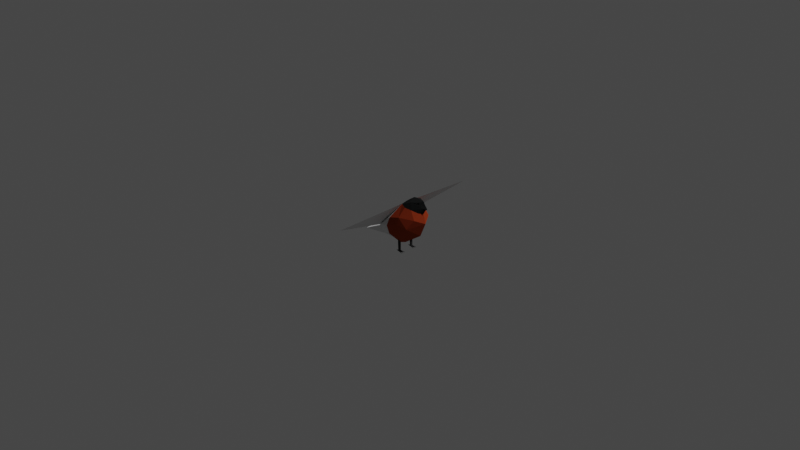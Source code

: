 # Source: bullfinch.blend  (saved by Blender 2.93.20; exported with 4.5.12 LTS)
import bpy
from mathutils import Matrix  # noqa: F401  (used for matrix-valued properties, if any)

bpy.ops.wm.read_factory_settings(use_empty=True)
scene = bpy.context.scene
scene.name = 'Scene'

# ---- collections
col_collection = bpy.data.collections.new('Collection'); scene.collection.children.link(col_collection)

# ---- images (referenced by path relative to the original .blend; pixels are not part of the script)
import os
ASSET_DIR = os.environ.get("B2B_ASSET_DIR", "")  # directory of the original .blend (textures are referenced by path, not embedded)
HERE = os.path.dirname(os.path.abspath(__file__))  # packed textures are extracted next to this script under _unpacked/

def load_image(name, relpath, width, height, colorspace="sRGB"):
    """Load a texture the original file referenced (path relative to the .blend, or extracted next to this script)."""
    p = next((c for c in (os.path.join(HERE, relpath), os.path.join(ASSET_DIR, relpath)) if relpath and os.path.exists(c)), "")
    if p:
        img = bpy.data.images.load(p, check_existing=True)
        img.name = name
    else:  # same state as the original file: an image datablock whose file is absent (Cycles renders it pink)
        img = bpy.data.images.new(name, width, height)
        img.source = "FILE"
        img.filepath = "//" + (relpath or name)
    img.colorspace_settings.name = colorspace
    return img
img_6034490674_jpg = load_image('6034490674.jpg', '6034490674.jpg', 1024, 1024, 'sRGB')

# ---- materials (node trees are filled in below, after node groups)
mat_material = bpy.data.materials.new('Material')
mat_material.alpha_threshold = 0.0
mat_material.line_color = (0.0, 0.0, 0.0, 1.0)
mat_material_001 = bpy.data.materials.new('Material.001')
mat_material_001.use_transparent_shadow = False
mat_material_002 = bpy.data.materials.new('Material.002')
mat_material_002.use_transparent_shadow = False
mat_material_003 = bpy.data.materials.new('Material.003')
mat_material_003.use_transparent_shadow = False
mat_material_004 = bpy.data.materials.new('Material.004')
mat_material_004.use_transparent_shadow = False
mat_material_005 = bpy.data.materials.new('Material.005')
mat_material_005.use_transparent_shadow = False
mat_leg = bpy.data.materials.new('leg')
mat_leg.use_transparent_shadow = False
mat_material_007 = bpy.data.materials.new('Material.007')
mat_material_007.use_transparent_shadow = False
mat_material_006 = bpy.data.materials.new('Material.006')
mat_material_006.use_transparent_shadow = False
mat_6034490674 = bpy.data.materials.new('6034490674')
mat_6034490674.surface_render_method = 'BLENDED'
mat_6034490674.blend_method = 'BLEND'
mat_6034490674.use_transparent_shadow = False

# ---- material node trees
mat_material.use_nodes = True; mat_material.node_tree.nodes.clear()
_N = mat_material.node_tree.nodes; _L = mat_material.node_tree.links
n0 = _N.new('ShaderNodeOutputMaterial'); n0.name = 'Material Output'; n0.location = (300, 300)
n0.target = 'CYCLES'
n1 = _N.new('ShaderNodeBsdfDiffuse'); n1.name = 'Diffuse BSDF'; n1.location = (10, 300)
n1.inputs[1].default_value = 0.4
n2 = _N.new('ShaderNodeOutputMaterial'); n2.name = 'Material Output.001'; n2.location = (0, 0)
n2.target = 'EEVEE'
n3 = _N.new('ShaderNodeMixShader'); n3.name = 'Mix Shader'; n3.location = (0, 0)
n3.label = 'Disable Shadow'
n3.hide = True
n4 = _N.new('ShaderNodeLightPath'); n4.name = 'Light Path'; n4.location = (0, 0)
n4.hide = True
n5 = _N.new('ShaderNodeBsdfTransparent'); n5.name = 'Transparent BSDF'; n5.location = (0, 0)
n5.hide = True
_L.new(n1.outputs[0], n0.inputs[0])
_L.new(n1.outputs[0], n3.inputs[1])
_L.new(n3.outputs[0], n2.inputs[0])
_L.new(n4.outputs[1], n3.inputs[0])
_L.new(n5.outputs[0], n3.inputs[2])
n0.is_active_output = True
mat_material_001.use_nodes = True; mat_material_001.node_tree.nodes.clear()
_N = mat_material_001.node_tree.nodes; _L = mat_material_001.node_tree.links
n0 = _N.new('ShaderNodeOutputMaterial'); n0.name = 'Material Output'; n0.location = (300, 300)
n1 = _N.new('ShaderNodeBsdfDiffuse'); n1.name = 'Diffuse BSDF'; n1.location = (10, 300)
n1.inputs[0].default_value = (0.0137, 0.01444, 0.01444, 1.0)
n1.inputs[1].default_value = 0.5
_L.new(n1.outputs[0], n0.inputs[0])
n0.is_active_output = True
mat_material_002.use_nodes = True; mat_material_002.node_tree.nodes.clear()
_N = mat_material_002.node_tree.nodes; _L = mat_material_002.node_tree.links
n0 = _N.new('ShaderNodeOutputMaterial'); n0.name = 'Material Output'; n0.location = (300, 300)
n1 = _N.new('ShaderNodeBsdfDiffuse'); n1.name = 'Diffuse BSDF'; n1.location = (10, 300)
n1.inputs[0].default_value = (0.3372, 0.04817, 0.01521, 1.0)
n1.inputs[1].default_value = 0.5
_L.new(n1.outputs[0], n0.inputs[0])
n0.is_active_output = True
mat_material_003.use_nodes = True; mat_material_003.node_tree.nodes.clear()
_N = mat_material_003.node_tree.nodes; _L = mat_material_003.node_tree.links
n0 = _N.new('ShaderNodeOutputMaterial'); n0.name = 'Material Output'; n0.location = (300, 300)
n1 = _N.new('ShaderNodeEmission'); n1.name = 'Emission'; n1.location = (10, 300)
n1.inputs[0].default_value = (0.0, 0.0, 0.0, 1.0)
_L.new(n1.outputs[0], n0.inputs[0])
n0.is_active_output = True
mat_material_004.use_nodes = True; mat_material_004.node_tree.nodes.clear()
_N = mat_material_004.node_tree.nodes; _L = mat_material_004.node_tree.links
n0 = _N.new('ShaderNodeOutputMaterial'); n0.name = 'Material Output'; n0.location = (300, 300)
n1 = _N.new('ShaderNodeBsdfDiffuse'); n1.name = 'Diffuse BSDF'; n1.location = (10, 300)
n1.inputs[0].default_value = (0.1626, 0.1626, 0.1626, 1.0)
n1.inputs[1].default_value = 0.5
_L.new(n1.outputs[0], n0.inputs[0])
n0.is_active_output = True
mat_material_005.use_nodes = True; mat_material_005.node_tree.nodes.clear()
_N = mat_material_005.node_tree.nodes; _L = mat_material_005.node_tree.links
n0 = _N.new('ShaderNodeOutputMaterial'); n0.name = 'Material Output'; n0.location = (300, 300)
n1 = _N.new('ShaderNodeBsdfDiffuse'); n1.name = 'Diffuse BSDF'; n1.location = (10, 300)
n1.inputs[0].default_value = (0.01599, 0.01599, 0.01599, 1.0)
n1.inputs[1].default_value = 0.5
_L.new(n1.outputs[0], n0.inputs[0])
n0.is_active_output = True
mat_leg.use_nodes = True; mat_leg.node_tree.nodes.clear()
_N = mat_leg.node_tree.nodes; _L = mat_leg.node_tree.links
n0 = _N.new('ShaderNodeOutputMaterial'); n0.name = 'Material Output'; n0.location = (300, 300)
n1 = _N.new('ShaderNodeBsdfDiffuse'); n1.name = 'Diffuse BSDF'; n1.location = (10, 300)
n1.inputs[0].default_value = (0.0291, 0.0291, 0.0291, 1.0)
n1.inputs[1].default_value = 0.5
_L.new(n1.outputs[0], n0.inputs[0])
n0.is_active_output = True
mat_material_007.use_nodes = True; mat_material_007.node_tree.nodes.clear()
_N = mat_material_007.node_tree.nodes; _L = mat_material_007.node_tree.links
n0 = _N.new('ShaderNodeBsdfPrincipled'); n0.name = 'Principled BSDF'; n0.location = (10, 300)
n0.distribution = 'GGX'
n0.subsurface_method = 'BURLEY'
n0.inputs[3].default_value = 1.45
n0.inputs[27].default_value = (0.0, 0.0, 0.0, 1.0)
n0.inputs[28].default_value = 1.0
n1 = _N.new('ShaderNodeOutputMaterial'); n1.name = 'Material Output'; n1.location = (300, 300)
_L.new(n0.outputs[0], n1.inputs[0])
n1.is_active_output = True
mat_material_006.use_nodes = True; mat_material_006.node_tree.nodes.clear()
_N = mat_material_006.node_tree.nodes; _L = mat_material_006.node_tree.links
n0 = _N.new('ShaderNodeOutputMaterial'); n0.name = 'Material Output'; n0.location = (300, 300)
n1 = _N.new('ShaderNodeBsdfDiffuse'); n1.name = 'Diffuse BSDF'; n1.location = (10, 300)
n1.inputs[1].default_value = 0.5
_L.new(n1.outputs[0], n0.inputs[0])
n0.is_active_output = True
mat_6034490674.use_nodes = True; mat_6034490674.node_tree.nodes.clear()
_N = mat_6034490674.node_tree.nodes; _L = mat_6034490674.node_tree.links
n0 = _N.new('ShaderNodeOutputMaterial'); n0.name = 'Material Output'; n0.location = (300, 300)
n1 = _N.new('ShaderNodeTexImage'); n1.name = 'Image Texture'; n1.location = (-200, 300)
n1.image = img_6034490674_jpg
n1.extension = 'CLIP'
n2 = _N.new('ShaderNodeBsdfPrincipled'); n2.name = 'Principled BSDF'; n2.location = (0, 300)
n2.distribution = 'GGX'
n2.subsurface_method = 'BURLEY'
n2.inputs[3].default_value = 1.45
n2.inputs[27].default_value = (0.0, 0.0, 0.0, 1.0)
n2.inputs[28].default_value = 1.0
_L.new(n1.outputs[0], n2.inputs[0])
_L.new(n1.outputs[1], n2.inputs[4])
_L.new(n2.outputs[0], n0.inputs[0])
n0.is_active_output = True

# ---- world
world_world = bpy.data.worlds.new('World'); scene.world = world_world
world_world.use_nodes = True; world_world.node_tree.nodes.clear()
_N = world_world.node_tree.nodes; _L = world_world.node_tree.links
n0 = _N.new('ShaderNodeOutputWorld'); n0.name = 'World Output'; n0.location = (300, 300)
n1 = _N.new('ShaderNodeBackground'); n1.name = 'Background'; n1.location = (10, 300)
n1.inputs[0].default_value = (0.05088, 0.05088, 0.05088, 1.0)
_L.new(n1.outputs[0], n0.inputs[0])
n0.is_active_output = True
world_world.color = (0.05088, 0.05088, 0.05088)
world_world.use_sun_shadow = False
world_world.sun_shadow_jitter_overblur = 0.0

# ---- cameras
cam_camera = bpy.data.cameras.new('Camera')
cam_camera.clip_end = 100.0
cam_camera.ortho_scale = 7.314

# ---- lights
light_light = bpy.data.lights.new('Light', 'POINT')
light_light.transmission_factor = 0.0
light_light.energy = 1000.0
light_light.shadow_soft_size = 0.1
light_light.shadow_maximum_resolution = 0.006
light_light.use_absolute_resolution = True

# ---- meshes
me_cube = bpy.data.meshes.new('Cube')
me_cube.from_pydata([(0.9685, -0.5338, 0.04399), (0.5869, -0.5923, 0.452), (0.4576, -0.2763, 0.9008), (1.245, -0.3918, 0.4748), (1.264, -0.1876, 0.73), (1.019, -0.328, 0.8245), (0.9138, -0.2774, 1.109), (1.423, -0.09056, 0.9517), (0.743, -0.405, 0.87), (0.5276, -0.5279, -0.2766), (-0.1448, -0.405, -0.5607), (0.5481, -0.6209, 0.1412), (0.07716, -0.5861, 0.2847), (-0.06927, -0.6057, -0.112), (-0.4438, -0.5409, -0.1757), (-0.9038, 0.0, -0.395), (-0.6302, -0.4477, -0.3125), (-0.9291, -0.1247, -0.5552), (-0.7258, -0.1118, -0.8551), (-1.782, -0.1503, -0.9881), (1.178, -0.1561, 1.107), (1.203, -0.1313, 1.141), (1.184, -0.1465, 1.131), (1.188, -0.1543, 1.083), (1.209, -0.1423, 1.073), (1.229, -0.127, 1.083), (1.235, -0.1175, 1.106), (1.224, -0.1192, 1.13), (1.213, -0.147, 1.109), (0.4576, -0.2763, 0.9008), (0.3835, -0.2757, -0.7952), (0.3132, -0.2757, -0.7984), (0.3835, -0.3606, -0.6718), (0.3132, -0.3606, -0.6702), (0.3835, -0.3606, -0.8494), (0.3132, -0.3606, -0.8478), (0.3835, -0.2757, -0.8446), (0.3132, -0.2757, -0.8478), (0.3835, -0.3606, -1.152), (0.3132, -0.3435, -1.151), (0.3835, -0.2757, -1.148), (0.3132, -0.2928, -1.151), (0.3835, -0.3606, -1.194), (0.3132, -0.3435, -1.192), (0.3835, -0.2757, -1.189), (0.3132, -0.2928, -1.192), (0.3835, -0.3323, -1.151), (0.3835, -0.304, -1.149), (0.3835, -0.3323, -1.192), (0.3835, -0.304, -1.191), (0.59, -0.4004, -1.194), (0.59, -0.2274, -1.189), (0.59, -0.3181, -1.191), (0.1781, -0.3181, -1.192), (0.3652, 0.0, -0.8997), (1.204, 0.0, -0.3211), (0.9685, 0.5338, 0.04399), (0.5869, 0.5923, 0.452), (0.4576, 0.2763, 0.9008), (1.245, 0.3918, 0.4748), (1.474, 0.0, 0.2931), (1.367, 0.0, 0.6904), (1.56, 0.0, 0.9359), (1.264, 0.1876, 0.73), (0.8459, 0.0, 1.232), (1.019, 0.328, 0.8245), (1.469, 0.0, 0.8685), (0.9138, 0.2774, 1.109), (1.423, 0.09056, 0.9517), (1.469, 0.0, 1.034), (0.743, 0.405, 0.87), (0.5276, 0.5279, -0.2766), (0.1765, 0.0, -0.9261), (-0.1448, 0.405, -0.5607), (0.5481, 0.6209, 0.1412), (0.07349, 0.6118, 0.2544), (0.4622, 0.0, 0.9629), (0.4576, 0.2763, 0.9008), (-0.06927, 0.6057, -0.112), (-0.4425, 0.5117, -0.1925), (-0.952, 0.0, -0.5402), (-0.6114, 0.4609, -0.3232), (-0.9291, 0.1247, -0.5552), (-0.7258, 0.1118, -0.8551), (-1.789, 0.0, -0.9787), (-1.782, 0.1503, -0.9881), (-0.7258, 0.0, -0.8551), (1.178, 0.1561, 1.107), (1.203, 0.1313, 1.141), (1.184, 0.1465, 1.131), (1.188, 0.1543, 1.083), (1.209, 0.1423, 1.073), (1.229, 0.127, 1.083), (1.235, 0.1175, 1.106), (1.224, 0.1192, 1.13), (1.371, 0.0, 1.206), (1.213, 0.147, 1.109), (0.3835, 0.2757, -0.7952), (0.3132, 0.2757, -0.7984), (0.3835, 0.3606, -0.6718), (0.3132, 0.3606, -0.6702), (0.3835, 0.3606, -0.8494), (0.3132, 0.3606, -0.8478), (0.3835, 0.2757, -0.8446), (0.3132, 0.2757, -0.8478), (0.3835, 0.3606, -1.152), (0.3132, 0.3435, -1.151), (0.3835, 0.2757, -1.148), (0.3132, 0.2928, -1.151), (0.3835, 0.3606, -1.194), (0.3132, 0.3435, -1.192), (0.3835, 0.2757, -1.189), (0.3132, 0.2928, -1.192), (0.3835, 0.3323, -1.151), (0.3835, 0.304, -1.149), (0.3835, 0.3323, -1.192), (0.3835, 0.304, -1.191), (0.59, 0.4004, -1.194), (0.59, 0.2274, -1.189), (0.59, 0.3181, -1.191), (0.1781, 0.3181, -1.192), (0.3131, -3.331, 0.7283), (0.3131, 3.331, 0.7283), (1.56, 0.0, 0.9359)], [], [(7, 62, 69), (66, 123, 7), (66, 7, 4, 61), (7, 5, 4), (64, 76, 2, 6), (2, 8, 6), (5, 7, 6, 8), (1, 5, 8), (5, 3, 4), (3, 5, 1), (61, 4, 3, 60), (0, 55, 60, 3), (1, 0, 3), (1, 11, 0), (9, 0, 11), (0, 9, 32), (31, 72, 54, 30), (72, 31, 10), (10, 9, 11, 13), (12, 13, 11), (1, 8, 2, 12), (11, 1, 12), (13, 12, 14), (76, 29, 2), (13, 14, 10), (29, 14, 12), (79, 81, 77), (14, 29, 16), (80, 17, 16, 15), (17, 80, 84, 19), (18, 17, 19), (86, 18, 19, 84), (18, 86, 72), (10, 18, 72), (14, 16, 10), (17, 18, 10, 16), (20, 28, 23), (21, 69, 27), (22, 6, 21), (20, 6, 22), (20, 23, 6), (23, 24, 6), (25, 7, 24), (25, 26, 7), (27, 69, 26), (7, 69, 26), (21, 95, 69), (7, 24, 6), (64, 6, 95), (21, 6, 95), (22, 28, 20), (21, 28, 22), (27, 28, 21), (26, 28, 27), (24, 28, 25), (26, 25, 28), (23, 28, 24), (29, 12, 2), (33, 31, 30, 32), (9, 33, 32), (10, 33, 9), (32, 30, 55, 0), (10, 31, 33), (55, 30, 54), (32, 33, 35, 34), (30, 31, 37, 36), (36, 30, 32, 34), (35, 33, 31, 37), (36, 34, 38, 46, 47, 40), (34, 35, 39, 38), (35, 37, 41, 39), (36, 37, 41, 40), (41, 45, 53), (38, 39, 43, 42), (39, 41, 53), (40, 41, 45, 44), (42, 43, 45, 44, 49, 48), (43, 39, 53), (38, 50, 46), (42, 50, 38), (48, 50, 42), (46, 50, 48), (47, 51, 40), (49, 51, 47), (44, 51, 49), (40, 51, 44), (46, 52, 47), (48, 52, 46), (49, 52, 48), (47, 52, 49), (45, 43, 53), (68, 69, 62), (66, 68, 123), (66, 61, 63, 68), (68, 63, 65), (64, 67, 58, 76), (58, 67, 70), (65, 70, 67, 68), (57, 70, 65), (65, 63, 59), (59, 57, 65), (61, 60, 59, 63), (56, 59, 60, 55), (57, 59, 56), (57, 56, 74), (71, 74, 56), (56, 99, 71), (98, 97, 54, 72), (72, 73, 98), (73, 78, 74, 71), (75, 74, 78), (57, 75, 58, 70), (74, 75, 57), (78, 79, 75), (16, 29, 15), (76, 58, 77), (78, 73, 79), (15, 29, 76), (77, 15, 76), (77, 75, 79), (80, 15, 81, 82), (82, 85, 84, 80), (83, 85, 82), (86, 84, 85, 83), (83, 72, 86), (73, 72, 83), (79, 73, 81), (82, 81, 73, 83), (87, 90, 96), (88, 94, 69), (89, 88, 67), (87, 89, 67), (87, 67, 90), (90, 67, 91), (92, 91, 68), (92, 68, 93), (94, 93, 69), (68, 93, 69), (88, 69, 95), (68, 67, 91), (64, 95, 67), (88, 95, 67), (89, 87, 96), (88, 89, 96), (94, 88, 96), (93, 94, 96), (91, 92, 96), (93, 96, 92), (90, 91, 96), (77, 58, 75), (100, 99, 97, 98), (71, 99, 100), (73, 71, 100), (99, 56, 55, 97), (73, 100, 98), (55, 54, 97), (99, 101, 102, 100), (97, 103, 104, 98), (103, 101, 99, 97), (102, 104, 98, 100), (103, 107, 114, 113, 105, 101), (101, 105, 106, 102), (102, 106, 108, 104), (103, 107, 108, 104), (108, 120, 112), (105, 109, 110, 106), (106, 120, 108), (107, 111, 112, 108), (109, 115, 116, 111, 112, 110), (110, 120, 106), (105, 113, 117), (109, 105, 117), (115, 109, 117), (113, 115, 117), (114, 107, 118), (116, 114, 118), (111, 116, 118), (107, 111, 118), (113, 114, 119), (115, 113, 119), (116, 115, 119), (114, 116, 119), (112, 120, 110), (16, 121, 29), (81, 77, 122), (77, 81, 15)])
me_cube.polygons.foreach_set('material_index', [1, 1, 1, 1, 1, 1, 1, 2, 2, 2, 2, 2, 2, 2, 2, 2, 2, 2, 2, 2, 2, 2, 0, 0, 0, 0, 0, 0, 0, 0, 0, 0, 0, 0, 0, 0, 3, 1, 1, 1, 1, 1, 1, 1, 1, 1, 1, 1, 1, 1, 3, 3, 3, 3, 3, 3, 3, 0, 2, 2, 2, 2, 2, 2, 6, 6, 6, 6, 6, 6, 6, 6, 6, 6, 6, 6, 6, 6, 6, 6, 6, 6, 6, 6, 6, 6, 6, 6, 6, 6, 6, 1, 1, 1, 1, 1, 1, 1, 2, 2, 2, 2, 2, 2, 2, 2, 2, 2, 2, 2, 2, 2, 2, 0, 0, 0, 0, 0, 0, 0, 0, 0, 0, 0, 0, 0, 0, 0, 3, 1, 1, 1, 1, 1, 1, 1, 1, 1, 1, 1, 1, 1, 3, 3, 3, 3, 3, 3, 3, 0, 2, 2, 2, 2, 2, 2, 6, 6, 6, 6, 6, 6, 6, 6, 6, 6, 6, 6, 6, 6, 6, 6, 6, 6, 6, 6, 6, 6, 6, 6, 6, 6, 6, 8, 8, 0])
_uv = me_cube.uv_layers.new(name='UVMap')
_uv.uv.foreach_set('vector', [0.0, 0.0, 0.0, 0.0, 0.0, 0.0, 0.0, 0.0, 0.0, 0.0, 0.0, 0.0, 0.0, 0.0, 0.0, 0.0, 0.0, 0.0, 0.0, 0.0, 0.0, 0.0, 0.0, 0.0, 0.0, 0.0, 0.0, 0.0, 0.0, 0.0, 0.0, 0.0, 0.0, 0.0, 0.0, 0.0, 0.0, 0.0, 0.0, 0.0, 0.0, 0.0, 0.0, 0.0, 0.0, 0.0, 0.0, 0.0, 0.0, 0.0, 0.0, 0.0, 0.0, 0.0, 0.0, 0.0, 0.0, 0.0, 0.0, 0.0, 0.0, 0.0, 0.0, 0.0, 0.0, 0.0, 0.0, 0.0, 0.0, 0.0, 0.0, 0.0, 0.0, 0.0, 0.0, 0.0, 0.0, 0.0, 0.0, 0.0, 0.0, 0.0, 0.0, 0.0, 0.0, 0.0, 0.0, 0.0, 0.0, 0.0, 0.0, 0.0, 0.0, 0.0, 0.0, 0.0, 0.0, 0.0, 0.0, 0.0, 0.0, 0.0, 0.0, 0.0, 0.0, 0.0, 0.0, 0.0, 0.0, 0.0, 0.0, 0.0, 0.0, 0.0, 0.0, 0.0, 0.0, 0.0, 0.0, 0.0, 0.0, 0.0, 0.0, 0.0, 0.0, 0.0, 0.0, 0.0, 0.0, 0.0, 0.0, 0.0, 0.0, 0.0, 0.0, 0.0, 0.0, 0.0, 0.0, 0.0, 0.0, 0.0, 0.0, 0.0, 0.0, 0.0, 0.0, 0.0, 0.0, 0.0, 0.0, 0.0, 0.0, 0.0, 0.0, 0.0, 0.0, 0.0, 0.0, 0.0, 0.0, 0.0, 0.0, 0.0, 0.0, 0.0, 0.0, 0.0, 0.0, 0.0, 0.0, 0.0, 0.0, 0.0, 0.0, 0.0, 0.0, 0.0, 0.0, 0.0, 0.0, 0.0, 0.0, 0.0, 0.0, 0.0, 0.0, 0.0, 0.0, 0.0, 0.0, 0.0, 0.0, 0.0, 0.0, 0.0, 0.0, 0.0, 0.0, 0.0, 0.0, 0.0, 0.0, 0.0, 0.0, 0.0, 0.0, 0.0, 0.0, 0.0, 0.0, 0.0, 0.0, 0.0, 0.0, 0.0, 0.0, 0.0, 0.0, 0.0, 0.0, 0.0, 0.0, 0.0, 0.0, 0.0, 0.0, 0.0, 0.0, 0.0, 0.0, 0.0, 0.0, 0.0, 0.0, 0.0, 0.0, 0.0, 0.0, 0.0, 0.0, 0.0, 0.0, 0.0, 0.0, 0.0, 0.0, 0.0, 0.0, 0.0, 0.0, 0.0, 0.0, 0.0, 0.0, 0.0, 0.0, 0.0, 0.0, 0.0, 0.0, 0.0, 0.0, 0.0, 0.0, 0.0, 0.0, 0.0, 0.0, 0.0, 0.0, 0.0, 0.0, 0.0, 0.0, 0.0, 0.0, 0.0, 0.0, 0.0, 0.0, 0.0, 0.0, 0.0, 0.0, 0.0, 0.0, 0.0, 0.0, 0.0, 0.0, 0.0, 0.0, 0.0, 0.0, 0.0, 0.0, 0.0, 0.0, 0.0, 0.0, 0.0, 0.0, 0.0, 0.0, 0.0, 0.0, 0.0, 0.0, 0.0, 0.0, 0.0, 0.0, 0.0, 0.0, 0.0, 0.0, 0.0, 0.0, 0.0, 0.0, 0.0, 0.0, 0.0, 0.0, 0.0, 0.0, 0.0, 0.0, 0.0, 0.0, 0.0, 0.0, 0.0, 0.0, 0.0, 0.0, 0.0, 0.0, 0.0, 0.0, 0.0, 0.0, 0.0, 0.0, 0.0, 0.0, 0.0, 0.0, 0.0, 0.0, 0.0, 0.0, 0.0, 0.0, 0.0, 0.0, 0.0, 0.0, 0.0, 0.0, 0.0, 0.0, 0.0, 0.0, 0.0, 0.0, 0.0, 0.0, 0.0, 0.0, 0.0, 0.0, 0.0, 0.0, 0.0, 0.0, 0.0, 0.0, 0.0, 0.0, 0.0, 0.0, 0.0, 0.0, 0.0, 0.0, 0.0, 0.0, 0.0, 0.0, 0.0, 0.0, 0.0, 0.0, 0.0, 0.0, 0.0, 0.0, 0.0, 0.0, 0.0, 0.0, 0.0, 0.0, 0.0, 0.0, 0.0, 0.0, 0.0, 0.0, 0.0, 0.0, 0.0, 0.0, 0.0, 0.0, 0.0, 0.0, 0.0, 0.0, 0.0, 0.0, 0.0, 0.0, 0.0, 0.0, 0.0, 0.0, 0.0, 0.0, 0.0, 0.0, 0.0, 0.0, 0.0, 0.0, 0.0, 0.0, 0.0, 0.0, 0.0, 0.0, 0.0, 0.0, 0.0, 0.0, 0.0, 0.0, 0.0, 0.0, 0.0, 0.0, 0.0, 0.0, 0.0, 0.0, 0.0, 0.0, 0.0, 0.0, 0.0, 0.0, 0.0, 0.0, 0.0, 0.0, 0.0, 0.0, 0.0, 0.0, 0.0, 0.0, 0.0, 0.0, 0.0, 0.0, 0.0, 0.0, 0.0, 0.0, 0.0, 0.0, 0.0, 0.0, 0.0, 0.0, 0.0, 0.0, 0.0, 0.0, 0.0, 0.0, 0.0, 0.0, 0.0, 0.0, 0.0, 0.0, 0.0, 0.0, 0.0, 0.0, 0.0, 0.0, 0.0, 0.0, 0.0, 0.0, 0.0, 0.0, 0.0, 0.0, 0.0, 0.0, 0.0, 0.0, 0.0, 0.0, 0.0, 0.0, 0.0, 0.0, 0.0, 0.0, 0.0, 0.0, 0.0, 0.0, 0.0, 0.0, 0.0, 0.0, 0.0, 0.0, 0.0, 0.0, 0.0, 0.0, 0.0, 0.0, 0.0, 0.0, 0.0, 0.0, 0.0, 0.0, 0.0, 0.0, 0.0, 0.0, 0.0, 0.0, 0.0, 0.0, 0.0, 0.0, 0.0, 0.0, 0.0, 0.0, 0.0, 0.0, 0.0, 0.0, 0.0, 0.0, 0.0, 0.0, 0.0, 0.0, 0.0, 0.0, 0.0, 0.0, 0.0, 0.0, 0.0, 0.0, 0.0, 0.0, 0.0, 0.0, 0.0, 0.0, 0.0, 0.0, 0.0, 0.0, 0.0, 0.0, 0.0, 0.0, 0.0, 0.0, 0.0, 0.0, 0.0, 0.0, 0.0, 0.0, 0.0, 0.0, 0.0, 0.0, 0.0, 0.0, 0.0, 0.0, 0.0, 0.0, 0.0, 0.0, 0.0, 0.0, 0.0, 0.0, 0.0, 0.0, 0.0, 0.0, 0.0, 0.0, 0.0, 0.0, 0.0, 0.0, 0.0, 0.0, 0.0, 0.0, 0.0, 0.0, 0.0, 0.0, 0.0, 0.0, 0.0, 0.0, 0.0, 0.0, 0.0, 0.0, 0.0, 0.0, 0.0, 0.0, 0.0, 0.0, 0.0, 0.0, 0.0, 0.0, 0.0, 0.0, 0.0, 0.0, 0.0, 0.0, 0.0, 0.0, 0.0, 0.0, 0.0, 0.0, 0.0, 0.0, 0.0, 0.0, 0.0, 0.0, 0.0, 0.0, 0.0, 0.0, 0.0, 0.0, 0.0, 0.0, 0.0, 0.0, 0.0, 0.0, 0.0, 0.0, 0.0, 0.0, 0.0, 0.0, 0.0, 0.0, 0.0, 0.0, 0.0, 0.0, 0.0, 0.0, 0.0, 0.0, 0.0, 0.0, 0.0, 0.0, 0.0, 0.0, 0.0, 0.0, 0.0, 0.0, 0.0, 0.0, 0.0, 0.0, 0.0, 0.0, 0.0, 0.0, 0.0, 0.0, 0.0, 0.0, 0.0, 0.0, 0.0, 0.0, 0.0, 0.0, 0.0, 0.0, 0.0, 0.0, 0.0, 0.0, 0.0, 0.0, 0.0, 0.0, 0.0, 0.0, 0.0, 0.0, 0.0, 0.0, 0.0, 0.0, 0.0, 0.0, 0.0, 0.0, 0.0, 0.0, 0.0, 0.0, 0.0, 0.0, 0.0, 0.0, 0.0, 0.0, 0.0, 0.0, 0.0, 0.0, 0.0, 0.0, 0.0, 0.0, 0.0, 0.0, 0.0, 0.0, 0.0, 0.0, 0.0, 0.0, 0.0, 0.0, 0.0, 0.0, 0.0, 0.0, 0.0, 0.0, 0.0, 0.0, 0.0, 0.0, 0.0, 0.0, 0.0, 0.0, 0.0, 0.0, 0.0, 0.0, 0.0, 0.0, 0.0, 0.0, 0.0, 0.0, 0.0, 0.0, 0.0, 0.0, 0.0, 0.0, 0.0, 0.0, 0.0, 0.0, 0.0, 0.0, 0.0, 0.0, 0.0, 0.0, 0.0, 0.0, 0.0, 0.0, 0.0, 0.0, 0.0, 0.0, 0.0, 0.0, 0.0, 0.0, 0.0, 0.0, 0.0, 0.0, 0.0, 0.0, 0.0, 0.0, 0.0, 0.0, 0.0, 0.0, 0.0, 0.0, 0.0, 0.0, 0.0, 0.0, 0.0, 0.0, 0.0, 0.0, 0.0, 0.0, 0.0, 0.0, 0.0, 0.0, 0.0, 0.0, 0.0, 0.0, 0.0, 0.0, 0.0, 0.0, 0.0, 0.0, 0.0, 0.0, 0.0, 0.0, 0.0, 0.0, 0.0, 0.0, 0.0, 0.0, 0.0, 0.0, 0.0, 0.0, 0.0, 0.0, 0.0, 0.0, 0.0, 0.0, 0.0, 0.0, 0.0, 0.0, 0.0, 0.0, 0.0, 0.0, 0.0, 0.0, 0.0, 0.0, 0.0, 0.0, 0.0, 0.0, 0.0, 0.0, 0.0, 0.0, 0.0, 0.0, 0.0, 0.0, 0.0, 0.0, 0.0, 0.0, 0.0, 0.0, 0.0, 0.0, 0.0, 0.0, 0.0, 0.0, 0.0, 0.0, 0.0, 0.0, 0.0, 0.0, 0.0, 0.0, 0.0, 0.0, 0.0, 0.0, 0.0, 0.0, 0.0, 0.0, 0.0, 0.0, 0.0, 0.0, 0.0, 0.0, 0.0, 0.0, 0.0, 0.0, 0.0, 0.0, 0.0, 0.0, 0.0, 0.0, 0.0, 0.0, 0.0, 0.0, 0.0, 0.0, 0.0, 0.0, 0.0, 0.0, 0.0, 0.0, 0.0, 0.0, 0.0, 0.0, 0.0, 0.0, 0.0, 0.0, 0.0, 0.0, 0.0, 0.0, 0.0, 0.0, 0.0, 0.0, 0.0, 0.0, 0.0, 0.0, 0.0, 0.0, 0.0, 0.0, 0.0, 0.0, 0.0, 0.0, 0.0, 0.0, 0.0, 0.0, 0.0, 0.0, 0.0, 0.0, 0.0, 0.0, 0.0, 0.0, 0.0, 0.0, 0.0, 0.0, 0.0, 0.0, 0.0, 0.0, 0.0, 0.0, 0.0, 0.0, 0.0, 0.0, 0.0, 0.0, 0.0, 0.0, 0.0, 0.0, 0.0, 0.0, 0.0, 0.0, 0.0, 0.0, 0.0, 0.0, 0.0, 0.0, 0.0, 0.0, 0.0, 0.0, 0.0, 0.0, 0.0, 0.0, 0.0, 0.0, 0.0, 0.0, 0.0, 0.0, 0.0, 0.0, 0.0, 0.0, 0.0, 0.0, 0.0, 0.0, 0.0, 0.0, 0.0, 0.0, 0.0, 0.0, 0.0, 0.0, 0.0, 0.0, 0.0, 0.0, 0.0, 0.0, 0.0, 0.0, 0.0, 0.0, 0.0, 0.0, 0.0, 0.0, 0.0, 0.0, 0.0, 0.0, 0.0, 0.0, 0.0, 0.0, 0.0, 0.0, 0.0, 0.0, 0.0, 0.0, 0.0, 0.0, 0.0, 0.0, 0.0, 0.0, 0.0, 0.0, 0.0, 0.0, 0.0, 0.0, 0.0, 0.0, 0.0, 0.0, 0.0, 0.0, 0.0, 0.0, 0.0, 0.0, 0.0, 0.0, 0.0, 0.0, 0.0, 0.0, 0.0, 0.0, 0.0, 0.0, 0.0, 0.0, 0.0, 0.0, 0.0, 0.0, 0.0, 0.0, 0.0, 0.0, 0.0, 0.0, 0.0, 0.0, 0.0, 0.0, 0.0, 0.0, 0.0, 0.0, 0.0, 0.0, 0.0, 0.0, 0.0, 0.0, 0.0, 0.0, 0.0, 0.0, 0.0, 0.0, 0.0, 0.0, 0.0, 0.0, 0.0, 0.0, 0.0, 0.0, 0.0, 0.0, 0.0, 0.0, 0.0, 0.0, 0.0, 0.0, 0.0, 0.0, 0.0, 0.0, 0.0, 0.0, 0.0, 0.0, 0.0, 0.0, 0.0, 0.0, 0.0, 0.0, 0.0, 0.0, 0.0, 0.0, 0.0, 0.0, 0.0, 0.0, 0.0, 0.0, 0.0, 0.0, 0.0, 0.0, 0.0, 0.0, 0.0, 0.0, 0.0, 0.0, 0.0, 0.0, 0.0, 0.0, 0.0, 0.0, 1.0, 1.0, 0.0, 1.0, 1.0, 0.0, 1.0, 1.0, 1.0, 1.0, 0.0, 0.0, 0.0, 0.0, 0.0, 0.0, 0.0])
me_cube.materials.append(mat_material)
me_cube.materials.append(mat_material_001)
me_cube.materials.append(mat_material_002)
me_cube.materials.append(mat_material_003)
me_cube.materials.append(mat_material_004)
me_cube.materials.append(mat_material_005)
me_cube.materials.append(mat_leg)
me_cube.materials.append(mat_material_007)
me_cube.materials.append(mat_material_006)
me_cube.use_remesh_preserve_volume = False
me_cube.use_remesh_preserve_attributes = False
me_cube.use_mirror_vertex_groups = False
me_cube.update()
me_6034490674 = bpy.data.meshes.new('6034490674')
me_6034490674.from_pydata([(-0.5, -0.5, 0.0), (0.5, -0.5, 0.0), (-0.5, 0.5, 0.0), (0.5, 0.5, 0.0)], [], [(0, 1, 3, 2)])
_uv = me_6034490674.uv_layers.new(name='UVMap')
_uv.uv.foreach_set('vector', [0.0, 0.0, 1.0, 0.0, 1.0, 1.0, 0.0, 1.0])
me_6034490674.materials.append(mat_6034490674)
me_6034490674.use_remesh_fix_poles = True
me_6034490674.use_remesh_preserve_attributes = False
me_6034490674.update()
me_cube_001 = bpy.data.meshes.new('Cube.001')
me_cube_001.from_pydata([(0.4576, 0.2763, 0.9008), (0.743, 0.405, 0.87), (0.5869, 0.6085, 0.452), (0.5481, 0.6371, 0.1412), (0.07349, 0.6281, 0.2544), (0.4622, 0.0, 0.9629), (-1.337, 0.03893, -0.4093), (-0.06927, 0.6219, -0.112), (-0.4425, 0.5279, -0.1925), (0.1139, 0.0, 0.6973), (0.1154, 0.2399, 0.651), (0.4576, -0.2763, 0.9008), (0.743, -0.405, 0.87), (0.6589, -0.8828, 0.8026), (0.7068, -1.236, 0.7844), (0.3039, -0.8625, 0.7608), (0.4622, 0.0, 0.9629), (-0.4185, -2.957, 0.4191), (0.7674, -1.581, 0.7593), (0.8557, -2.121, 0.7546), (-0.1421, -0.193, 0.5293), (0.09861, -0.5434, 0.6629), (-1.318, 0.09114, -0.387), (-1.327, 0.1172, -0.4278), (0.1123, -3.196, 0.5644), (0.9547, -2.882, 0.8063)], [], [(4, 3, 7), (2, 4, 0, 1), (3, 4, 2), (7, 8, 4), (4, 22, 10), (5, 0, 10, 9), (23, 4, 8), (10, 0, 4), (10, 6, 9), (15, 18, 14), (13, 12, 11, 15), (14, 13, 15), (18, 15, 19), (15, 21, 24), (16, 20, 21, 11), (25, 19, 15), (21, 15, 11), (21, 20, 17), (22, 4, 23), (22, 6, 10), (24, 21, 17), (24, 25, 15)])
me_cube_001.polygons.foreach_set('material_index', [5, 4, 4, 5, 5, 4, 5, 4, 5, 5, 4, 4, 5, 5, 4, 5, 4, 5, 5, 5, 5, 5])
_uv = me_cube_001.uv_layers.new(name='UVMap')
_uv.uv.foreach_set('vector', [0.0, 0.0, 0.0, 0.0, 0.0, 0.0, 0.0, 0.0, 0.0, 0.0, 0.0, 0.0, 0.0, 0.0, 0.0, 0.0, 0.0, 0.0, 0.0, 0.0, 0.0, 0.0, 0.0, 0.0, 0.0, 0.0, 0.0, 0.0, 0.0, 0.0, 0.0, 0.0, 0.0, 0.0, 0.0, 0.0, 0.0, 0.0, 0.0, 0.0, 0.0, 0.0, 0.0, 0.0, 0.0, 0.0, 0.0, 0.0, 0.0, 0.0, 0.0, 0.0, 0.0, 0.0, 0.0, 0.0, 0.0, 0.0, 0.0, 0.0, 0.0, 0.0, 0.0, 0.0, 0.0, 0.0, 0.0, 0.0, 0.0, 0.0, 0.0, 0.0, 0.0, 0.0, 0.0, 0.0, 0.0, 0.0, 0.0, 0.0, 0.0, 0.0, 0.0, 0.0, 0.0, 0.0, 0.0, 0.0, 0.0, 0.0, 0.0, 0.0, 0.0, 0.0, 0.0, 0.0, 0.0, 0.0, 0.0, 0.0, 0.0, 0.0, 0.0, 0.0, 0.0, 0.0, 0.0, 0.0, 0.0, 0.0, 0.0, 0.0, 0.0, 0.0, 0.0, 0.0, 0.0, 0.0, 0.0, 0.0, 0.0, 0.0, 0.0, 0.0, 0.0, 0.0, 0.0, 0.0, 0.0, 0.0, 0.0, 0.0, 0.0, 0.0, 0.0, 0.0, 0.0, 0.0, 0.0, 0.0])
me_cube_001.materials.append(mat_material)
me_cube_001.materials.append(mat_material_001)
me_cube_001.materials.append(mat_material_002)
me_cube_001.materials.append(mat_material_003)
me_cube_001.materials.append(mat_material_004)
me_cube_001.materials.append(mat_material_005)
me_cube_001.materials.append(mat_leg)
me_cube_001.materials.append(mat_material_007)
me_cube_001.use_remesh_preserve_volume = False
me_cube_001.use_remesh_preserve_attributes = False
me_cube_001.use_mirror_vertex_groups = False
me_cube_001.update()
me_plane = bpy.data.meshes.new('Plane')
me_plane.from_pydata([(0.1175, -0.07097, -0.1944), (0.1247, -0.6785, -0.09772), (0.1413, -0.5135, -0.08847), (0.1405, -0.436, -0.09123), (0.1299, -0.3411, -0.1291), (0.1147, -0.2597, -0.1765), (-0.127, -0.03332, -0.3729), (0.1096, -0.1617, -0.2018), (0.09956, -0.6823, -0.1578), (0.02478, -0.6314, -0.2413), (-0.03292, -0.5874, -0.2848), (-0.08836, -0.5073, -0.3209), (-0.2222, -0.2085, -0.3935), (-0.2476, -0.08218, -0.4297), (-0.09822, -0.1805, -0.3297), (0.05022, -0.2539, -0.1992), (0.05037, -0.3599, -0.1771), (0.0542, -0.1574, -0.2216), (0.03601, -0.05842, -0.2539), (-0.0455, -0.04587, -0.3134), (-0.02186, -0.3622, -0.2197), (0.01694, -0.4157, -0.1844), (-0.08106, -0.2589, -0.2775), (0.06211, -0.4639, -0.1526), (0.1349, -0.8305, -0.08237), (0.1098, -0.8342, -0.1425), (0.1067, -0.8329, -0.1466), (0.03192, -0.7821, -0.2301), (0.04098, -0.809, -0.2365), (-0.01673, -0.765, -0.28), (-0.1016, -0.7488, -0.3165), (-0.157, -0.6688, -0.3526), (-0.1487, -0.6393, -0.3787), (-0.2825, -0.3406, -0.4513), (-0.2992, -0.2952, -0.4688), (-0.3246, -0.1688, -0.505)], [], [(8, 1, 24, 25), (9, 8, 26, 27), (10, 9, 28, 29), (11, 10, 30, 31), (12, 11, 32, 33), (13, 12, 34, 35), (2, 1, 8, 23), (8, 9, 21, 23), (9, 10, 20, 21), (10, 11, 22, 20), (11, 12, 14, 22), (12, 13, 6, 14), (19, 17, 14, 6), (14, 17, 15, 22), (17, 5, 15), (7, 5, 17), (0, 7, 17), (18, 17, 19), (18, 0, 17), (16, 22, 15), (20, 22, 16), (20, 16, 21), (21, 16, 23), (2, 23, 16, 3), (4, 3, 16), (4, 16, 15, 5)])
_uv = me_plane.uv_layers.new(name='UVMap')
_uv.uv.foreach_set('vector', [0.0, 0.0, 0.0, 0.0, 0.0, 0.0, 0.0, 0.0, 0.0, 0.0, 0.0, 0.0, 0.0, 0.0, 0.0, 0.0, 0.0, 0.0, 0.0, 0.0, 0.0, 0.0, 0.0, 0.0, 0.0, 0.0, 0.0, 0.0, 0.0, 0.0, 0.0, 0.0, 0.0, 0.0, 0.0, 0.0, 0.0, 0.0, 0.0, 0.0, 0.0, 0.0, 0.0, 0.0, 0.0, 0.0, 0.0, 0.0, 0.0, 0.0, 0.0, 0.0, 0.0, 0.0, 0.0, 0.0, 0.0, 0.0, 0.0, 0.0, 0.0, 0.0, 0.0, 0.0, 0.0, 0.0, 0.0, 0.0, 0.0, 0.0, 0.0, 0.0, 0.0, 0.0, 0.0, 0.0, 0.0, 0.0, 0.0, 0.0, 0.0, 0.0, 0.0, 0.0, 0.0, 0.0, 0.0, 0.0, 0.0, 0.0, 0.0, 0.0, 0.0, 0.0, 0.0, 0.0, 0.0, 0.0, 0.0, 0.0, 0.0, 0.0, 0.0, 0.0, 0.0, 0.0, 0.0, 0.0, 0.0, 0.0, 0.0, 0.0, 0.0, 0.0, 0.0, 0.0, 0.0, 0.0, 0.0, 0.0, 0.0, 0.0, 0.0, 0.0, 0.0, 0.0, 0.0, 0.0, 0.0, 0.0, 0.0, 0.0, 0.0, 0.0, 0.0, 0.0, 0.0, 0.0, 0.0, 0.0, 0.0, 0.0, 0.0, 0.0, 0.0, 0.0, 0.0, 0.0, 0.0, 0.0, 0.0, 0.0, 0.0, 0.0, 0.0, 0.0, 0.0, 0.0, 0.0, 0.0, 0.0, 0.0, 0.0, 0.0, 0.0, 0.0, 0.0, 0.0, 0.0, 0.0, 0.0, 0.0, 0.0, 0.0, 0.0, 0.0, 0.0, 0.0, 0.0, 0.0, 0.0, 0.0, 0.0, 0.0, 0.0, 0.0, 0.0, 0.0])
me_plane.use_remesh_fix_poles = True
me_plane.use_remesh_preserve_attributes = False
me_plane.update()
arm_armature_001 = bpy.data.armatures.new('Armature.001')  # bones are not reproduced

# ---- objects
ob_body = bpy.data.objects.new('Body', me_cube)
ob_light = bpy.data.objects.new('Light', light_light)
ob_camera = bpy.data.objects.new('Camera', cam_camera)
ob_6034490674 = bpy.data.objects.new('6034490674', me_6034490674)
ob_cube_001 = bpy.data.objects.new('Cube.001', me_cube_001)
ob_plane = bpy.data.objects.new('Plane', me_plane)
ob_armature = bpy.data.objects.new('Armature', arm_armature_001)

# ---- transforms, parenting, visibility, modifiers, constraints
ob_body.parent = ob_armature
ob_body.location = (0.0, 0.0, 0.0)
ob_body.scale = (0.2568, 0.2568, 0.2568)
ob_body.lock_rotations_4d = False
ob_body.empty_display_type = 'ARROWS'
ob_body.lineart.crease_threshold = 0.0
_vg = ob_body.vertex_groups.new(name='Bone.003')
for _i, _w in zip([2, 6, 8, 56, 57, 58, 59, 64, 65, 67, 70, 71, 73, 74, 75, 76, 77, 78, 79, 81, 87, 88, 89, 90, 91, 92, 93, 94, 96], [0.09081, 0.00158, 0.001216, 0.1995, 0.7986, 0.4979, 0.06345, 0.06825, 0.1195, 0.1376, 0.5672, 0.515, 0.001506, 0.7543, 0.5536, 0.2477, 0.5, 0.2809, 0.1355, 0.05706, 0.06316, 0.05499, 0.06097, 0.06025, 0.05395, 0.04716, 0.04447, 0.05041, 0.05473]): _vg.add([_i], _w, 'REPLACE')
_vg = ob_body.vertex_groups.new(name='Bone.002')
for _i, _w in zip([0, 1, 2, 3, 5, 6, 8, 9, 11, 12, 13, 14, 16, 20, 21, 22, 23, 24, 25, 26, 27, 28, 29, 58, 64, 67, 70, 76], [0.1991, 0.7982, 0.4928, 0.06335, 0.1193, 0.1372, 0.5659, 0.511, 0.7506, 0.5445, 0.2706, 0.1476, 0.05517, 0.06298, 0.05483, 0.0608, 0.06007, 0.05379, 0.04688, 0.0442, 0.05027, 0.05458, 0.5, 0.09049, 0.06816, 0.001502, 0.001158, 0.2474]): _vg.add([_i], _w, 'REPLACE')
_vg = ob_body.vertex_groups.new(name='Bone.005')
for _i, _w in zip([2, 12, 13, 14, 16, 29, 58, 64, 76, 121], [0.08613, 0.1283, 0.04512, 0.03962, 0.01173, 0.5, 0.08312, 0.02159, 0.2294, 1.0]): _vg.add([_i], _w, 'REPLACE')
_vg = ob_body.vertex_groups.new(name='Bone.004')
for _i, _w in zip([2, 58, 64, 75, 76, 77, 78, 79, 81, 122], [0.08332, 0.08427, 0.02151, 0.1171, 0.2293, 0.5, 0.0511, 0.05654, 0.01628, 1.0]): _vg.add([_i], _w, 'REPLACE')
_vg = ob_body.vertex_groups.new(name='Bone.006')
for _i, _w in zip([1, 9, 10, 11, 12, 13, 14, 15, 16, 17, 18, 30, 31, 54, 57, 71, 72, 73, 74, 75, 78, 79, 80, 81, 82, 83, 86, 97, 98, 103, 104], [0.003522, 0.056, 0.8432, 0.02219, 0.2739, 0.6046, 0.7596, 0.8956, 0.8696, 0.5322, 0.9453, 0.0446, 0.05662, 0.5018, 0.001399, 0.05702, 0.7468, 0.8436, 0.01757, 0.2746, 0.593, 0.7637, 0.5341, 0.8673, 0.532, 0.9453, 0.9648, 0.0711, 0.1209, 0.03262, 0.05312]): _vg.add([_i], _w, 'REPLACE')
_vg = ob_body.vertex_groups.new(name='Bone.007')
for _i, _w in zip([15, 16, 17, 18, 19, 80, 81, 82, 83, 84, 85, 86], [0.0955, 0.01237, 0.4656, 0.04787, 0.9918, 0.4673, 0.008639, 0.4658, 0.04789, 1.0, 0.9918, 0.01193]): _vg.add([_i], _w, 'REPLACE')
_vg = ob_body.vertex_groups.new(name='Bone.008')
for _i, _w in zip([0, 1, 3, 9, 11, 55, 56, 57, 59, 60, 71, 74], [0.6404, 0.0419, 0.1005, 0.1213, 0.0982, 0.8396, 0.6404, 0.04211, 0.1005, 0.108, 0.1221, 0.09828]): _vg.add([_i], _w, 'REPLACE')
_vg = ob_body.vertex_groups.new(name='Bone.009')
for _i, _w in zip([0, 1, 2, 3, 4, 5, 6, 8, 11, 20, 21, 22, 23, 24, 25, 26, 27, 28, 55, 56, 57, 58, 59, 60, 61, 63, 64, 65, 67, 70, 74, 87, 88, 89, 90, 91, 92, 93, 94, 96], [0.1046, 0.05313, 0.1077, 0.6782, 0.1811, 0.6189, 0.164, 0.1815, 0.0004984, 0.07806, 0.06837, 0.07536, 0.07486, 0.06767, 0.06118, 0.05911, 0.06271, 0.06816, 0.05598, 0.1046, 0.05345, 0.1081, 0.6782, 0.7514, 0.1185, 0.1811, 0.08441, 0.619, 0.164, 0.1817, 0.0007344, 0.07807, 0.06839, 0.07537, 0.07488, 0.06769, 0.06119, 0.05912, 0.06273, 0.06817]): _vg.add([_i], _w, 'REPLACE')
_vg = ob_body.vertex_groups.new(name='Bone.010')
for _i, _w in zip([2, 3, 4, 5, 6, 7, 8, 20, 21, 22, 23, 24, 25, 26, 27, 28, 58, 59, 60, 61, 63, 64, 65, 67, 68, 70, 76, 87, 88, 89, 90, 91, 92, 93, 94, 95, 96], [0.09192, 0.1198, 0.6377, 0.176, 0.5078, 0.002135, 0.1278, 0.2441, 0.2161, 0.237, 0.233, 0.2104, 0.191, 0.1858, 0.1981, 0.2136, 0.09191, 0.1198, 0.09103, 0.7028, 0.6377, 0.5831, 0.176, 0.5078, 0.002136, 0.1278, 0.004689, 0.2441, 0.2161, 0.237, 0.233, 0.2104, 0.191, 0.1858, 0.1981, 0.03809, 0.2136]): _vg.add([_i], _w, 'REPLACE')
_vg = ob_body.vertex_groups.new(name='Bone.011')
for _i, _w in zip([4, 5, 6, 7, 20, 21, 22, 23, 24, 25, 26, 27, 28, 61, 63, 64, 65, 67, 68, 69, 87, 88, 89, 90, 91, 92, 93, 94, 95, 96], [0.1009, 0.01897, 0.06001, 0.8485, 0.3701, 0.3679, 0.3543, 0.4071, 0.4443, 0.443, 0.4093, 0.3809, 0.3956, 0.01239, 0.1009, 0.06123, 0.01898, 0.06002, 0.8485, 0.5, 0.3701, 0.3679, 0.3543, 0.4071, 0.4443, 0.443, 0.4093, 0.3809, 0.4983, 0.3956]): _vg.add([_i], _w, 'REPLACE')
_vg = ob_body.vertex_groups.new(name='Bone.013')
for _i, _w in zip([6, 7, 20, 21, 22, 23, 24, 25, 26, 27, 28, 62, 64, 67, 68, 69, 87, 88, 89, 90, 91, 92, 93, 94, 95, 96, 123], [0.05173, 0.0437, 0.1782, 0.2371, 0.2128, 0.1522, 0.1493, 0.1914, 0.2438, 0.2563, 0.2057, 0.5, 0.05204, 0.05173, 0.0437, 0.5, 0.1782, 0.2371, 0.2128, 0.1522, 0.1493, 0.1914, 0.2438, 0.2563, 0.417, 0.2057, 0.5]): _vg.add([_i], _w, 'REPLACE')
_vg = ob_body.vertex_groups.new(name='Bone.012')
for _i, _w in zip([7, 23, 24, 25, 61, 66, 68, 90, 91, 92], [0.01155, 0.01074, 0.01734, 0.00512, 0.05979, 0.5, 0.01155, 0.01074, 0.01734, 0.00512]): _vg.add([_i], _w, 'REPLACE')
_vg = ob_body.vertex_groups.new(name='Bone.014')
for _i, _w in zip([7, 61, 62, 66, 68, 123], [0.0204, 0.05986, 0.5, 0.5, 0.0204, 0.5]): _vg.add([_i], _w, 'REPLACE')
_vg = ob_body.vertex_groups.new(name='Bone.015')
_vg = ob_body.vertex_groups.new(name='Bone.018')
for _i, _w in zip([9, 10, 11, 13, 30, 31, 32, 33, 34, 35, 36, 37, 38, 39, 40, 41, 42, 43, 44, 45, 46, 47, 48, 49, 50, 51, 52, 53, 54, 55, 72, 97, 98], [0.2777, 0.116, 0.05637, 0.03359, 0.9267, 0.93, 0.9929, 0.9867, 0.9971, 0.996, 0.9728, 0.9784, 1.0, 0.9999, 0.9995, 0.9997, 1.0, 0.9999, 0.9998, 0.9999, 0.9999, 0.9999, 1.0, 0.9999, 1.0, 0.9996, 1.0, 0.9999, 0.2523, 0.01183, 0.1291, 0.01107, 0.006197]): _vg.add([_i], _w, 'REPLACE')
_vg = ob_body.vertex_groups.new(name='Bone.016')
for _i, _w in zip([54, 72, 97, 98, 102, 103, 104], [0.005611, 0.01481, 0.05225, 0.3103, 0.04323, 0.05002, 0.112]): _vg.add([_i], _w, 'REPLACE')
_vg = ob_body.vertex_groups.new(name='Bone.017')
for _i, _w in zip([54, 55, 71, 72, 73, 74, 78, 97, 98, 99, 100, 101, 102, 103, 104, 105, 106, 107, 108, 109, 110, 111, 112, 113, 114, 115, 116, 117, 118, 119, 120], [0.209, 0.008611, 0.2696, 0.08519, 0.1052, 0.05481, 0.02568, 0.8356, 0.5355, 0.9617, 0.9739, 0.9538, 0.9238, 0.8892, 0.816, 0.9945, 0.9922, 0.9905, 0.977, 0.9951, 0.9954, 0.9927, 0.9911, 0.9944, 0.9935, 0.9948, 0.9939, 0.9965, 0.9938, 0.996, 0.9964]): _vg.add([_i], _w, 'REPLACE')
_m = ob_body.modifiers.new('Armature', 'ARMATURE')
_m.object = ob_armature
ob_light.location = (4.076, 1.005, 5.904)
ob_light.rotation_euler = (0.6503, 0.05522, 1.866)
ob_light.lock_rotations_4d = False
ob_light.empty_display_type = 'ARROWS'
ob_light.color = (0.0, 0.0, 0.0, 0.0)
ob_light.lineart.crease_threshold = 0.0
ob_camera.location = (7.359, -6.926, 4.958)
ob_camera.rotation_euler = (1.109, 0.0, 0.8149)
ob_camera.lock_rotations_4d = False
ob_camera.empty_display_type = 'ARROWS'
ob_camera.color = (0.0, 0.0, 0.0, 0.0)
ob_camera.display_type = 'WIRE'
ob_camera.lineart.crease_threshold = 0.0
ob_6034490674.location = (0.0, 0.0, 0.0)
ob_6034490674.rotation_euler = (1.571, -0.0, 3.142)
ob_6034490674.hide_render = True
ob_cube_001.location = (0.0, 0.0, 0.0)
ob_cube_001.scale = (0.2568, 0.2568, 0.2568)
ob_cube_001.lock_rotations_4d = False
ob_cube_001.empty_display_type = 'ARROWS'
ob_cube_001.hide_render = True
ob_cube_001.lineart.crease_threshold = 0.0
_vg = ob_cube_001.vertex_groups.new(name='Bone')
_vg = ob_cube_001.vertex_groups.new(name='Bone.003')
_vg = ob_cube_001.vertex_groups.new(name='Bone.001')
_vg = ob_cube_001.vertex_groups.new(name='Bone.002')
_vg = ob_cube_001.vertex_groups.new(name='Bone.004')
_vg = ob_cube_001.vertex_groups.new(name='Bone.005')
_vg = ob_cube_001.vertex_groups.new(name='Bone.006')
_vg = ob_cube_001.vertex_groups.new(name='Bone.007')
ob_plane.location = (0.0, 0.0, 0.4258)
ob_plane.hide_render = True
ob_armature.location = (0.0, 0.0, 0.0)

# ---- collection membership
col_collection.objects.link(ob_body)
col_collection.objects.link(ob_light)
col_collection.objects.link(ob_camera)
col_collection.objects.link(ob_6034490674)
col_collection.objects.link(ob_cube_001)
col_collection.objects.link(ob_plane)
col_collection.objects.link(ob_armature)

# ---- scene / render settings (as saved in the file)
scene.camera = ob_camera
scene.frame_start = 1; scene.frame_end = 30; scene.frame_set(0)
scene.render.engine = 'BLENDER_EEVEE_NEXT'
scene.render.image_settings.file_format = 'FFMPEG'
scene.render.image_settings.color_mode = 'RGB'
scene.render.fps = 60
scene.cycles.use_denoising = False
scene.cycles.samples = 128
scene.cycles.sampling_pattern = 'TABULATED_SOBOL'
scene.cycles.use_adaptive_sampling = False
scene.cycles.use_light_tree = False
scene.eevee.taa_render_samples = 1
scene.view_settings.view_transform = 'Filmic'
bpy.context.view_layer.update()
